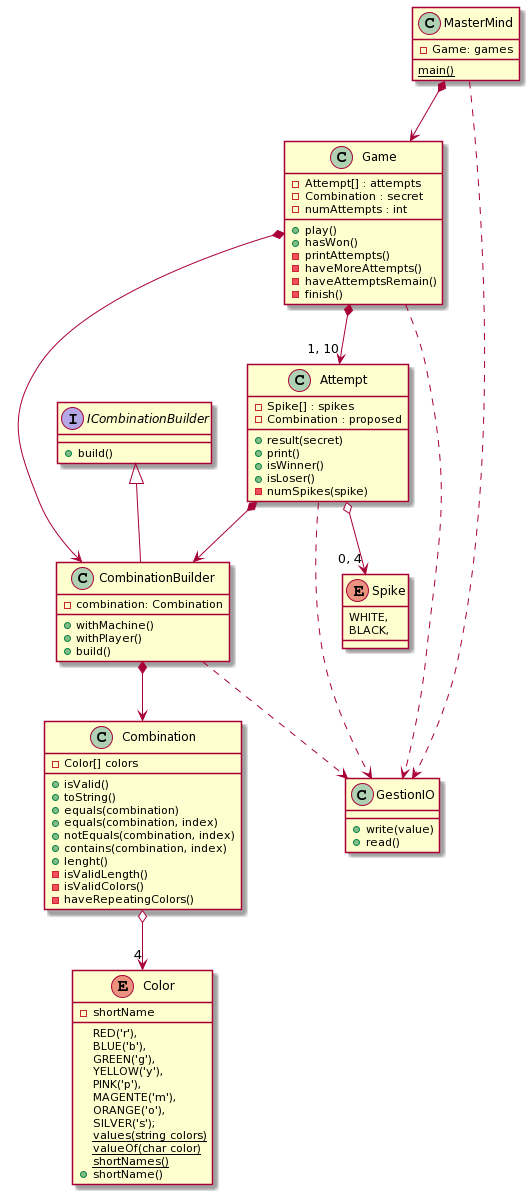

The diagram above was rendered by PlantUML. Its source (embedded in the PNG):
@startuml
class MasterMind{
    - Game: games
    {static} main()
}

class Game {
    - Attempt[] : attempts
    - Combination : secret
    - numAttempts : int
    + play()
    + hasWon()
    - printAttempts()
    - haveMoreAttempts()
    - haveAttemptsRemain()
    - finish()
}

class Attempt {
    - Spike[] : spikes
    - Combination : proposed
    + result(secret)
    + print()
    + isWinner()
    + isLoser()
    - numSpikes(spike)
}

interface ICombinationBuilder {
    + build()
}

class CombinationBuilder {
    - combination: Combination
    + withMachine()
    + withPlayer()
    + build()
}
    
class Combination {
    - Color[] colors
    + isValid()
    + toString()
    + equals(combination)
    + equals(combination, index)
    + notEquals(combination, index)
    + contains(combination, index)
    + lenght()
    - isValidLength()
    - isValidColors()
    - haveRepeatingColors()
}

class GestionIO{
    + write(value)
    + read()
}

enum Color{
    RED('r'),
    BLUE('b'),
    GREEN('g'),
    YELLOW('y'),
    PINK('p'),
    MAGENTE('m'),
    ORANGE('o'),
    SILVER('s');
    - shortName
    {static} values(string colors)
    {static} valueOf(char color)
    {static} shortNames()
    + shortName()
}

enum Spike {
    WHITE,
    BLACK,
}

MasterMind *--> Game
MasterMind ..> GestionIO
Game *--> CombinationBuilder
Game *--> "1, 10" Attempt
Game ..> GestionIO
Attempt *--> CombinationBuilder
Attempt o--> "0, 4" Spike
Attempt ..> GestionIO
ICombinationBuilder <|-- CombinationBuilder
CombinationBuilder *--> Combination
CombinationBuilder ..> GestionIO
Combination o--> "4" Color
@enduml